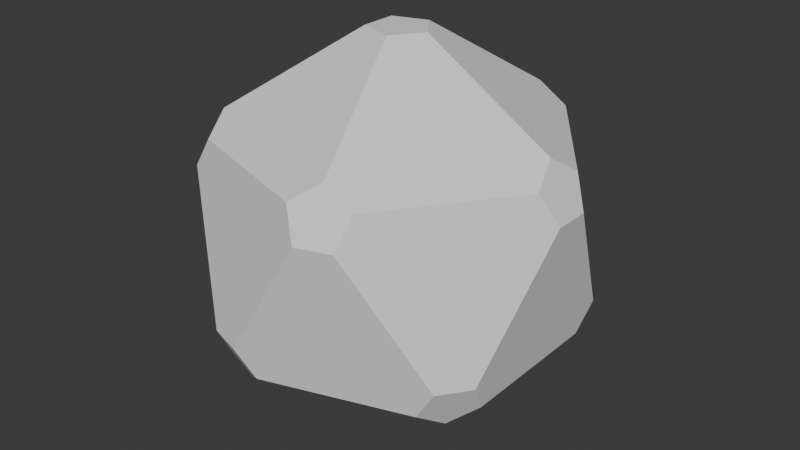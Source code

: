 # Source: D20_Collider.blend  (saved by Blender 4.0.36; exported with 4.5.12 LTS)
import bpy
from mathutils import Matrix  # noqa: F401  (used for matrix-valued properties, if any)

bpy.ops.wm.read_factory_settings(use_empty=True)
scene = bpy.context.scene
scene.name = 'Scene'

# ---- collections
col_collection = bpy.data.collections.new('Collection'); scene.collection.children.link(col_collection)

# ---- world
world_world = bpy.data.worlds.new('World'); scene.world = world_world
world_world.use_nodes = True; world_world.node_tree.nodes.clear()
_N = world_world.node_tree.nodes; _L = world_world.node_tree.links
n0 = _N.new('ShaderNodeOutputWorld'); n0.name = 'World Output'; n0.location = (300, 300)
n1 = _N.new('ShaderNodeBackground'); n1.name = 'Background'; n1.location = (10, 300)
n1.inputs[0].default_value = (0.05088, 0.05088, 0.05088, 1.0)
_L.new(n1.outputs[0], n0.inputs[0])
n0.is_active_output = True
world_world.color = (0.05088, 0.05088, 0.05088)
world_world.use_sun_shadow = False
world_world.sun_shadow_jitter_overblur = 0.0

# ---- meshes
me_icosphere = bpy.data.meshes.new('Icosphere')
me_icosphere.from_pydata([(-0.1433, 0.0, -0.9114), (-0.04429, 0.1363, -0.9114), (0.116, 0.08424, -0.9114), (0.116, -0.08424, -0.9114), (-0.04429, -0.1363, -0.9114), (0.7236, -0.3572, -0.4472), (0.751, -0.4415, -0.3039), (0.6519, -0.5778, -0.3039), (0.5634, -0.5778, -0.4472), (0.6076, -0.4415, -0.5358), (-0.2321, -0.7143, -0.5358), (-0.1161, -0.7986, -0.4472), (-0.1878, -0.8506, -0.3039), (-0.348, -0.7986, -0.3039), (-0.3754, -0.7143, -0.4472), (-0.7511, 0.0, -0.5358), (-0.7954, -0.1363, -0.4472), (-0.8671, -0.08424, -0.3039), (-0.8671, 0.08424, -0.3039), (-0.7954, 0.1363, -0.4472), (-0.2321, 0.7143, -0.5358), (-0.3754, 0.7143, -0.4472), (-0.348, 0.7986, -0.3039), (-0.1878, 0.8506, -0.3039), (-0.1161, 0.7986, -0.4472), (0.7236, 0.3572, -0.4472), (0.6076, 0.4415, -0.5358), (0.5634, 0.5778, -0.4472), (0.6519, 0.5778, -0.3039), (0.751, 0.4415, -0.3039), (0.1878, -0.8506, 0.3039), (0.348, -0.7986, 0.3039), (0.3754, -0.7143, 0.4472), (0.2321, -0.7143, 0.5358), (0.1161, -0.7986, 0.4472), (-0.751, -0.4415, 0.3039), (-0.6519, -0.5778, 0.3039), (-0.5634, -0.5778, 0.4472), (-0.6076, -0.4415, 0.5358), (-0.7236, -0.3572, 0.4472), (-0.6519, 0.5778, 0.3039), (-0.751, 0.4415, 0.3039), (-0.7236, 0.3572, 0.4472), (-0.6076, 0.4415, 0.5358), (-0.5634, 0.5778, 0.4472), (0.348, 0.7986, 0.3039), (0.1878, 0.8506, 0.3039), (0.1161, 0.7986, 0.4472), (0.2321, 0.7143, 0.5358), (0.3754, 0.7143, 0.4472), (0.8671, -0.08424, 0.3039), (0.8671, 0.08424, 0.3039), (0.7954, 0.1363, 0.4472), (0.7511, 0.0, 0.5358), (0.7954, -0.1363, 0.4472), (0.04429, -0.1363, 0.9114), (0.1433, 0.0, 0.9114), (0.04429, 0.1363, 0.9114), (-0.116, 0.08424, 0.9114), (-0.116, -0.08424, 0.9114)], [], [(5, 9, 3, 2, 26, 25), (1, 0, 15, 19, 21, 20), (4, 3, 9, 8, 11, 10), (2, 1, 20, 24, 27, 26), (12, 11, 8, 7, 31, 30), (7, 6, 50, 54, 32, 31), (6, 5, 25, 29, 51, 50), (13, 12, 30, 34, 37, 36), (18, 17, 35, 39, 42, 41), (23, 22, 40, 44, 47, 46), (17, 16, 14, 13, 36, 35), (22, 21, 19, 18, 41, 40), (28, 27, 24, 23, 46, 45), (29, 28, 45, 49, 52, 51), (33, 32, 54, 53, 56, 55), (38, 37, 34, 33, 55, 59), (43, 42, 39, 38, 59, 58), (48, 47, 44, 43, 58, 57), (53, 52, 49, 48, 57, 56), (0, 1, 2, 3, 4), (5, 6, 7, 8, 9), (10, 11, 12, 13, 14), (15, 16, 17, 18, 19), (20, 21, 22, 23, 24), (25, 26, 27, 28, 29), (30, 31, 32, 33, 34), (35, 36, 37, 38, 39), (40, 41, 42, 43, 44), (45, 46, 47, 48, 49), (50, 51, 52, 53, 54), (55, 56, 57, 58, 59), (0, 4, 10, 14, 16, 15)])
_uv = me_icosphere.uv_layers.new(name='UVMap')
_uv.uv.foreach_set('vector', [0.3019, 0.1575, 0.2873, 0.1322, 0.3491, 0.02523, 0.3782, 0.02523, 0.44, 0.1322, 0.4254, 0.1575, 0.7127, 0.02523, 0.7418, 0.02523, 0.8036, 0.1322, 0.789, 0.1575, 0.6655, 0.1575, 0.6509, 0.1322, 0.1673, 0.02523, 0.1964, 0.02523, 0.2582, 0.1322, 0.2436, 0.1575, 0.12, 0.1575, 0.1055, 0.1322, 0.5309, 0.02523, 0.56, 0.02523, 0.6218, 0.1322, 0.6072, 0.1575, 0.4837, 0.1575, 0.4691, 0.1322, 0.1055, 0.1827, 0.12, 0.1575, 0.2436, 0.1575, 0.2582, 0.1827, 0.1964, 0.2897, 0.1673, 0.2897, 0.2582, 0.1827, 0.2873, 0.1827, 0.3491, 0.2897, 0.3345, 0.3149, 0.211, 0.3149, 0.1964, 0.2897, 0.2873, 0.1827, 0.3019, 0.1575, 0.4254, 0.1575, 0.44, 0.1827, 0.3782, 0.2897, 0.3491, 0.2897, 0.07634, 0.1827, 0.1055, 0.1827, 0.1673, 0.2897, 0.1527, 0.3149, 0.02914, 0.3149, 0.01457, 0.2897, 0.8036, 0.1827, 0.8327, 0.1827, 0.8945, 0.2897, 0.88, 0.3149, 0.7564, 0.3149, 0.7418, 0.2897, 0.6218, 0.1827, 0.6509, 0.1827, 0.7127, 0.2897, 0.6981, 0.3149, 0.5746, 0.3149, 0.56, 0.2897, 0.8327, 0.1827, 0.8473, 0.1575, 0.9709, 0.1575, 0.9854, 0.1827, 0.9237, 0.2897, 0.8945, 0.2897, 0.6509, 0.1827, 0.6655, 0.1575, 0.789, 0.1575, 0.8036, 0.1827, 0.7418, 0.2897, 0.7127, 0.2897, 0.4691, 0.1827, 0.4837, 0.1575, 0.6072, 0.1575, 0.6218, 0.1827, 0.56, 0.2897, 0.5309, 0.2897, 0.44, 0.1827, 0.4691, 0.1827, 0.5309, 0.2897, 0.5163, 0.3149, 0.3928, 0.3149, 0.3782, 0.2897, 0.1964, 0.3402, 0.211, 0.3149, 0.3345, 0.3149, 0.3491, 0.3402, 0.2873, 0.4471, 0.2582, 0.4471, 0.01457, 0.3402, 0.02914, 0.3149, 0.1527, 0.3149, 0.1673, 0.3402, 0.1055, 0.4471, 0.07634, 0.4471, 0.7418, 0.3402, 0.7564, 0.3149, 0.88, 0.3149, 0.8945, 0.3402, 0.8327, 0.4471, 0.8036, 0.4471, 0.56, 0.3402, 0.5746, 0.3149, 0.6981, 0.3149, 0.7127, 0.3402, 0.6509, 0.4471, 0.6218, 0.4471, 0.3782, 0.3402, 0.3928, 0.3149, 0.5163, 0.3149, 0.5309, 0.3402, 0.4691, 0.4471, 0.44, 0.4471, 0.8945, 0.02523, 0.7127, 0.02523, 0.5309, 0.02523, 0.3491, 0.02523, 0.1673, 0.02523, 0.3019, 0.1575, 0.2873, 0.1827, 0.2582, 0.1827, 0.2436, 0.1575, 0.2582, 0.1322, 0.9854, 0.1322, 0.12, 0.1575, 0.1055, 0.1827, 0.07634, 0.1827, 0.9709, 0.1575, 0.8036, 0.1322, 0.8473, 0.1575, 0.8327, 0.1827, 0.8036, 0.1827, 0.789, 0.1575, 0.6218, 0.1322, 0.6655, 0.1575, 0.6509, 0.1827, 0.6218, 0.1827, 0.6072, 0.1575, 0.4254, 0.1575, 0.44, 0.1322, 0.4837, 0.1575, 0.4691, 0.1827, 0.44, 0.1827, 0.1673, 0.2897, 0.1964, 0.2897, 0.211, 0.3149, 0.1964, 0.3402, 0.1527, 0.3149, 0.8945, 0.2897, 0.9237, 0.2897, 0.02914, 0.3149, 0.01457, 0.3402, 0.88, 0.3149, 0.7127, 0.2897, 0.7418, 0.2897, 0.7564, 0.3149, 0.7418, 0.3402, 0.6981, 0.3149, 0.5309, 0.2897, 0.56, 0.2897, 0.5746, 0.3149, 0.56, 0.3402, 0.5163, 0.3149, 0.3491, 0.2897, 0.3782, 0.2897, 0.3928, 0.3149, 0.3782, 0.3402, 0.3345, 0.3149, 0.1055, 0.4471, 0.2873, 0.4471, 0.4691, 0.4471, 0.6509, 0.4471, 0.8327, 0.4471, 0.8945, 0.02523, 0.9237, 0.02523, 0.9854, 0.1322, 0.9709, 0.1575, 0.8473, 0.1575, 0.8327, 0.1322])
me_icosphere.update()

# ---- objects
ob_icosphere = bpy.data.objects.new('Icosphere', me_icosphere)

# ---- transforms, parenting, visibility, modifiers, constraints
ob_icosphere.location = (0.0, 0.0, 0.0)

# ---- collection membership
col_collection.objects.link(ob_icosphere)

# ---- scene / render settings (as saved in the file)
scene.frame_start = 1; scene.frame_end = 250; scene.frame_set(1)
scene.render.engine = 'BLENDER_EEVEE_NEXT'
scene.cycles.sampling_pattern = 'TABULATED_SOBOL'
bpy.context.view_layer.update()

# ---- added for rendering (the .blend has no active camera and no usable light): camera, sun
cam_auto = bpy.data.cameras.new('AutoCamera')
cam_auto.lens = 50.0
cam_auto.sensor_width = 36.0
cam_auto.clip_end = 1000.0
ob_auto_camera = bpy.data.objects.new('AutoCamera', cam_auto)
scene.collection.objects.link(ob_auto_camera)
ob_auto_camera.location = (2.81003, -3.37204, 2.24803)
ob_auto_camera.rotation_euler = (1.09748, -7.21219e-08, 0.694738)
scene.camera = ob_auto_camera
light_auto_sun = bpy.data.lights.new('AutoSun', 'SUN')
light_auto_sun.energy = 3.0
light_auto_sun.angle = 0.0523599
ob_auto_sun = bpy.data.objects.new('AutoSun', light_auto_sun)
scene.collection.objects.link(ob_auto_sun)
ob_auto_sun.rotation_euler = (0.872665, 0.174533, 0.523599)
bpy.context.view_layer.update()

